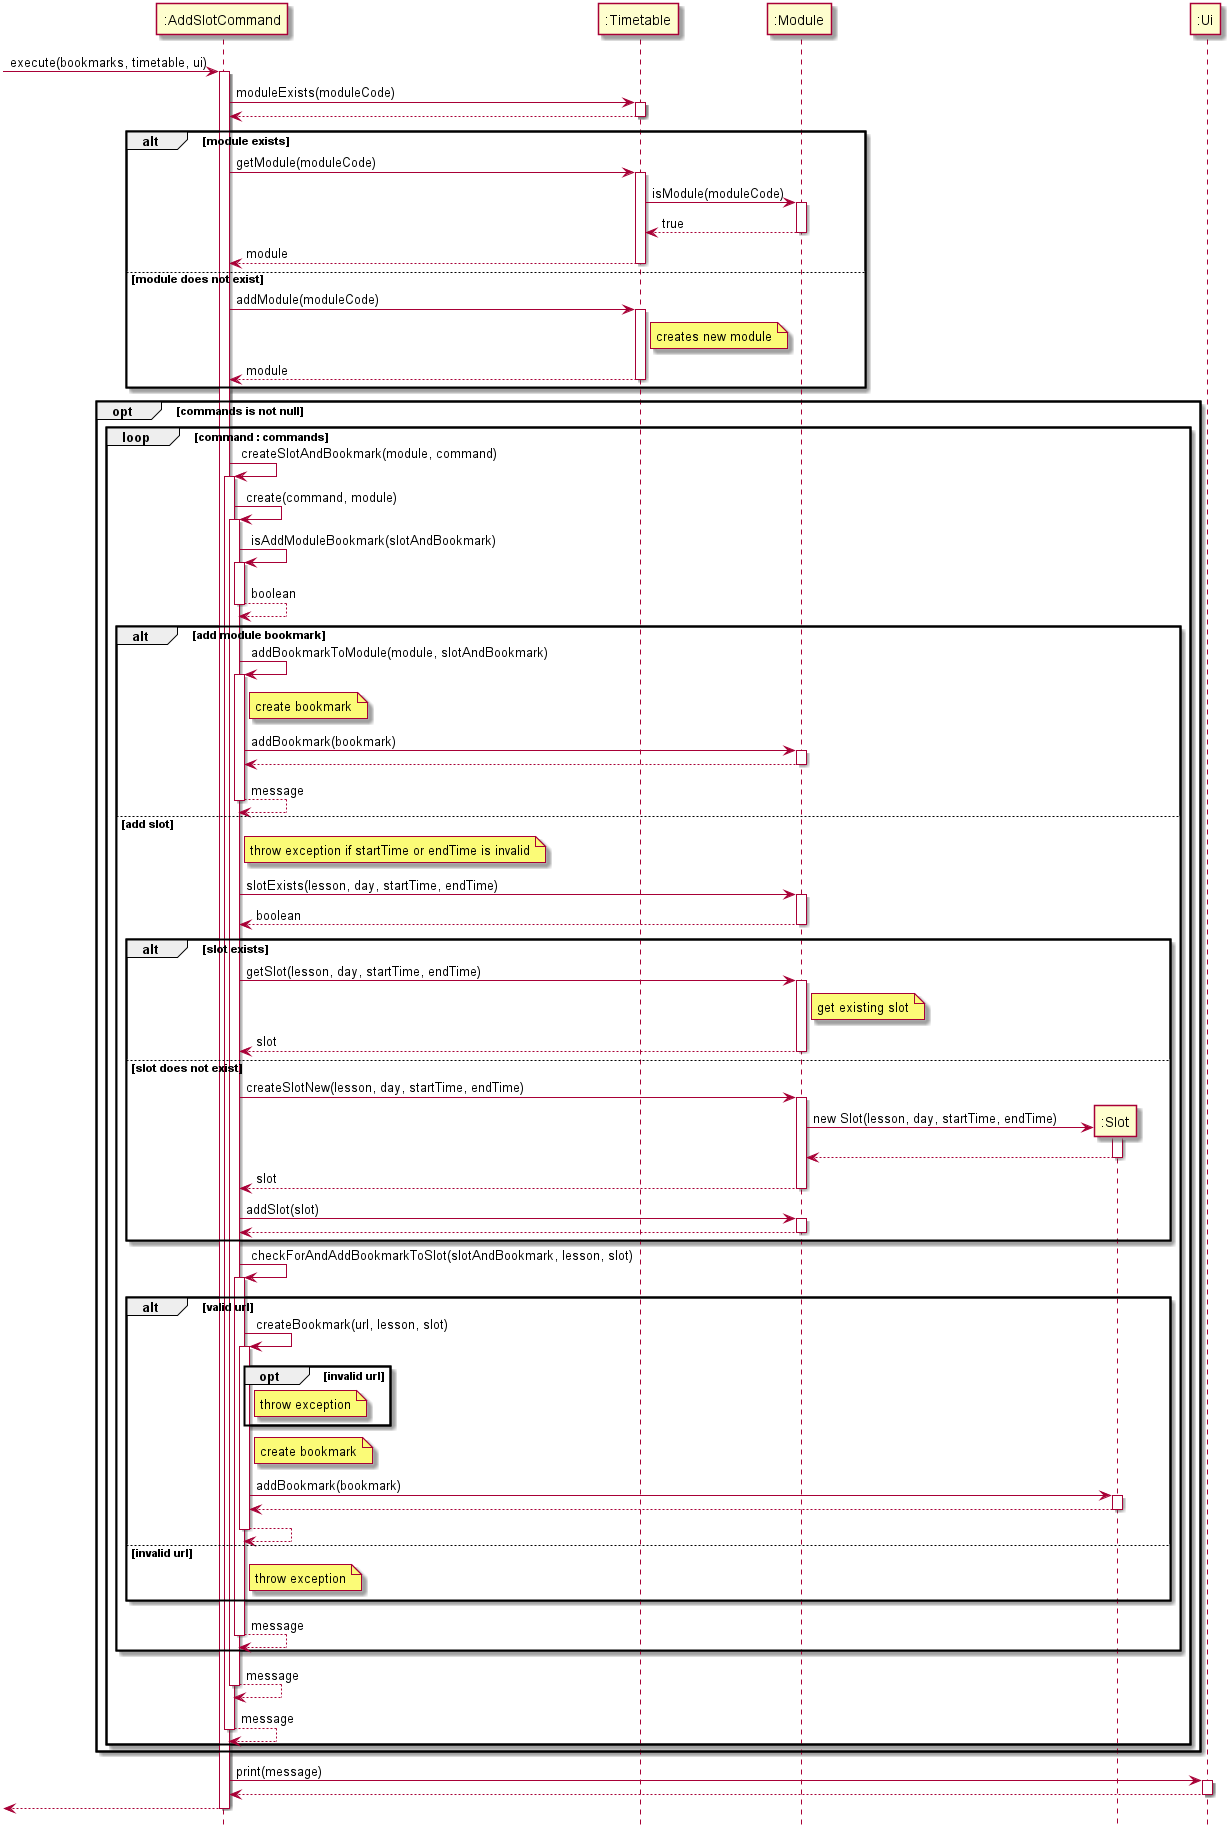

The diagram above was rendered by PlantUML. Its source (embedded in the PNG):
@startuml
hide footbox
skinparam ParticipantPadding 20

participant ":AddSlotCommand" as AddSlotCommand
participant ":Timetable" as Timetable
participant ":Module" as Module
participant ":Slot" as SlotNew
participant ":Ui" as Ui




[-> AddSlotCommand : execute(bookmarks, timetable, ui)
activate AddSlotCommand

AddSlotCommand -> Timetable : moduleExists(moduleCode)
activate Timetable

Timetable --> AddSlotCommand
deactivate Timetable

alt module exists
    AddSlotCommand -> Timetable : getModule(moduleCode)
    activate Timetable

    Timetable -> Module : isModule(moduleCode)
    activate Module

    Module --> Timetable : true
    deactivate Module

    Timetable --> AddSlotCommand : module
    deactivate Timetable

else module does not exist
    AddSlotCommand -> Timetable : addModule(moduleCode)
    activate Timetable

    note right of Timetable : creates new module


    Timetable --> AddSlotCommand : module
    deactivate Timetable
end

opt commands is not null
    loop command : commands
        AddSlotCommand -> AddSlotCommand : createSlotAndBookmark(module, command)
        activate AddSlotCommand

        AddSlotCommand -> AddSlotCommand : create(command, module)
        activate AddSlotCommand

        AddSlotCommand -> AddSlotCommand : isAddModuleBookmark(slotAndBookmark)
        activate AddSlotCommand

        AddSlotCommand --> AddSlotCommand : boolean
        deactivate AddSlotCommand

        alt add module bookmark
            AddSlotCommand -> AddSlotCommand : addBookmarkToModule(module, slotAndBookmark)
            activate AddSlotCommand

            note right of AddSlotCommand : create bookmark


            AddSlotCommand -> Module : addBookmark(bookmark)
            activate Module

            Module --> AddSlotCommand
            deactivate Module

            AddSlotCommand --> AddSlotCommand : message
            deactivate AddSlotCommand
        else add slot

            note right of AddSlotCommand : throw exception if startTime or endTime is invalid

            AddSlotCommand -> Module : slotExists(lesson, day, startTime, endTime)
            activate Module

            Module --> AddSlotCommand : boolean
            deactivate Module

            alt slot exists
                AddSlotCommand -> Module : getSlot(lesson, day, startTime, endTime)
                activate Module

                note right of Module : get existing slot


                Module --> AddSlotCommand : slot
                deactivate Module
            else slot does not exist
                AddSlotCommand -> Module : createSlotNew(lesson, day, startTime, endTime)
                activate Module

                Module -> SlotNew ** : new Slot(lesson, day, startTime, endTime)
                activate SlotNew

                SlotNew --> Module
                deactivate SlotNew

                Module --> AddSlotCommand : slot
                deactivate Module

                AddSlotCommand -> Module : addSlot(slot)
                activate Module

                Module --> AddSlotCommand
                deactivate Module
            end

            AddSlotCommand -> AddSlotCommand : checkForAndAddBookmarkToSlot(slotAndBookmark, lesson, slot)
            activate AddSlotCommand

            alt valid url
                AddSlotCommand -> AddSlotCommand : createBookmark(url, lesson, slot)
                activate AddSlotCommand

                opt invalid url
                    note right of AddSlotCommand : throw exception
                end

                note right of AddSlotCommand : create bookmark


                AddSlotCommand -> SlotNew : addBookmark(bookmark)
                activate SlotNew

                SlotNew --> AddSlotCommand
                deactivate SlotNew

                AddSlotCommand --> AddSlotCommand
                deactivate AddSlotCommand
            else invalid url
                note right of AddSlotCommand : throw exception
            end

            AddSlotCommand --> AddSlotCommand : message
            deactivate AddSlotCommand
        end


        AddSlotCommand --> AddSlotCommand : message
        deactivate AddSlotCommand

        AddSlotCommand --> AddSlotCommand : message
        deactivate AddSlotCommand
    end
end


AddSlotCommand -> Ui : print(message)
activate Ui

Ui --> AddSlotCommand
deactivate Ui

AddSlotCommand -->[
deactivate AddSlotCommand

@enduml